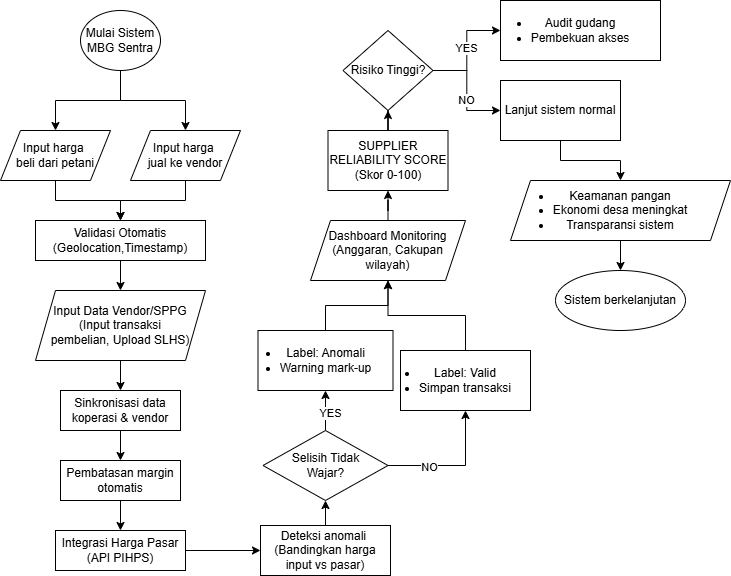

The diagram above was exported from draw.io. Its source (the exported page's mxGraphModel, read from the mxfile embedded in the PNG):
<mxGraphModel dx="1042" dy="562" grid="1" gridSize="10" guides="1" tooltips="1" connect="1" arrows="1" fold="1" page="1" pageScale="1" pageWidth="850" pageHeight="1100" math="0" shadow="0">
  <root>
    <mxCell id="0" />
    <mxCell id="1" parent="0" />
    <mxCell id="fkyDjEBbTseLQEXVvr1s-3" edge="1" parent="1" source="fkyDjEBbTseLQEXVvr1s-1" style="edgeStyle=orthogonalEdgeStyle;rounded=0;orthogonalLoop=1;jettySize=auto;html=1;" target="fkyDjEBbTseLQEXVvr1s-2" value="">
      <mxGeometry relative="1" as="geometry" />
    </mxCell>
    <mxCell id="fkyDjEBbTseLQEXVvr1s-7" edge="1" parent="1" source="fkyDjEBbTseLQEXVvr1s-1" style="edgeStyle=orthogonalEdgeStyle;rounded=0;orthogonalLoop=1;jettySize=auto;html=1;" target="fkyDjEBbTseLQEXVvr1s-6" value="">
      <mxGeometry relative="1" as="geometry" />
    </mxCell>
    <mxCell id="fkyDjEBbTseLQEXVvr1s-1" parent="1" style="ellipse;whiteSpace=wrap;html=1;" value="Mulai Sistem MBG Sentra" vertex="1">
      <mxGeometry height="60" width="80" x="100" y="30" as="geometry" />
    </mxCell>
    <mxCell id="fkyDjEBbTseLQEXVvr1s-9" edge="1" parent="1" source="fkyDjEBbTseLQEXVvr1s-2" style="edgeStyle=orthogonalEdgeStyle;rounded=0;orthogonalLoop=1;jettySize=auto;html=1;" target="fkyDjEBbTseLQEXVvr1s-8" value="">
      <mxGeometry relative="1" as="geometry" />
    </mxCell>
    <mxCell id="fkyDjEBbTseLQEXVvr1s-2" parent="1" style="shape=parallelogram;perimeter=parallelogramPerimeter;whiteSpace=wrap;html=1;fixedSize=1;" value="Input harga&amp;nbsp;&lt;div&gt;beli&amp;nbsp;&lt;span style=&quot;background-color: transparent; color: light-dark(rgb(0, 0, 0), rgb(255, 255, 255));&quot;&gt;dari petani&lt;/span&gt;&lt;/div&gt;" vertex="1">
      <mxGeometry height="50" width="110" x="20" y="150" as="geometry" />
    </mxCell>
    <mxCell id="fkyDjEBbTseLQEXVvr1s-10" edge="1" parent="1" source="fkyDjEBbTseLQEXVvr1s-6" style="edgeStyle=orthogonalEdgeStyle;rounded=0;orthogonalLoop=1;jettySize=auto;html=1;" target="fkyDjEBbTseLQEXVvr1s-8" value="">
      <mxGeometry relative="1" as="geometry" />
    </mxCell>
    <mxCell id="fkyDjEBbTseLQEXVvr1s-6" parent="1" style="shape=parallelogram;perimeter=parallelogramPerimeter;whiteSpace=wrap;html=1;fixedSize=1;" value="Input harga&amp;nbsp;&lt;div&gt;jual&amp;nbsp;&lt;span style=&quot;background-color: transparent; color: light-dark(rgb(0, 0, 0), rgb(255, 255, 255));&quot;&gt;ke vendor&lt;/span&gt;&lt;/div&gt;" vertex="1">
      <mxGeometry height="50" width="110" x="150" y="150" as="geometry" />
    </mxCell>
    <mxCell id="fkyDjEBbTseLQEXVvr1s-16" edge="1" parent="1" source="fkyDjEBbTseLQEXVvr1s-8" style="edgeStyle=orthogonalEdgeStyle;rounded=0;orthogonalLoop=1;jettySize=auto;html=1;" target="fkyDjEBbTseLQEXVvr1s-15" value="">
      <mxGeometry relative="1" as="geometry" />
    </mxCell>
    <mxCell id="fkyDjEBbTseLQEXVvr1s-8" parent="1" style="whiteSpace=wrap;html=1;" value="Validasi Otomatis&lt;div&gt;(Geolocation,Timestamp)&lt;/div&gt;" vertex="1">
      <mxGeometry height="40" width="170" x="55" y="240" as="geometry" />
    </mxCell>
    <mxCell id="fkyDjEBbTseLQEXVvr1s-18" edge="1" parent="1" source="fkyDjEBbTseLQEXVvr1s-15" style="edgeStyle=orthogonalEdgeStyle;rounded=0;orthogonalLoop=1;jettySize=auto;html=1;" target="fkyDjEBbTseLQEXVvr1s-17" value="">
      <mxGeometry relative="1" as="geometry" />
    </mxCell>
    <mxCell id="fkyDjEBbTseLQEXVvr1s-15" parent="1" style="shape=parallelogram;perimeter=parallelogramPerimeter;whiteSpace=wrap;html=1;fixedSize=1;" value="Input Data Vendor/SPPG&lt;div&gt;(Input transaksi pembelian,&amp;nbsp;Upload SLHS)&lt;/div&gt;" vertex="1">
      <mxGeometry height="70" width="170" x="55" y="310" as="geometry" />
    </mxCell>
    <mxCell id="fkyDjEBbTseLQEXVvr1s-20" edge="1" parent="1" source="fkyDjEBbTseLQEXVvr1s-17" style="edgeStyle=orthogonalEdgeStyle;rounded=0;orthogonalLoop=1;jettySize=auto;html=1;" target="fkyDjEBbTseLQEXVvr1s-19" value="">
      <mxGeometry relative="1" as="geometry" />
    </mxCell>
    <mxCell id="fkyDjEBbTseLQEXVvr1s-17" parent="1" style="whiteSpace=wrap;html=1;" value="Sinkronisasi data koperasi &amp;amp; vendor" vertex="1">
      <mxGeometry height="40" width="120" x="80" y="410" as="geometry" />
    </mxCell>
    <mxCell id="fkyDjEBbTseLQEXVvr1s-22" edge="1" parent="1" source="fkyDjEBbTseLQEXVvr1s-19" style="edgeStyle=orthogonalEdgeStyle;rounded=0;orthogonalLoop=1;jettySize=auto;html=1;" target="fkyDjEBbTseLQEXVvr1s-21" value="">
      <mxGeometry relative="1" as="geometry" />
    </mxCell>
    <mxCell id="fkyDjEBbTseLQEXVvr1s-19" parent="1" style="whiteSpace=wrap;html=1;" value="Pembatasan margin otomatis" vertex="1">
      <mxGeometry height="40" width="120" x="80" y="480" as="geometry" />
    </mxCell>
    <mxCell id="fkyDjEBbTseLQEXVvr1s-24" edge="1" parent="1" source="fkyDjEBbTseLQEXVvr1s-21" style="edgeStyle=orthogonalEdgeStyle;rounded=0;orthogonalLoop=1;jettySize=auto;html=1;" target="fkyDjEBbTseLQEXVvr1s-23" value="">
      <mxGeometry relative="1" as="geometry" />
    </mxCell>
    <mxCell id="fkyDjEBbTseLQEXVvr1s-21" parent="1" style="whiteSpace=wrap;html=1;" value="Integrasi Harga Pasar (API PIHPS)" vertex="1">
      <mxGeometry height="40" width="130" x="75" y="550" as="geometry" />
    </mxCell>
    <mxCell id="fkyDjEBbTseLQEXVvr1s-26" edge="1" parent="1" source="fkyDjEBbTseLQEXVvr1s-23" style="edgeStyle=orthogonalEdgeStyle;rounded=0;orthogonalLoop=1;jettySize=auto;html=1;" target="fkyDjEBbTseLQEXVvr1s-25" value="">
      <mxGeometry relative="1" as="geometry" />
    </mxCell>
    <mxCell id="fkyDjEBbTseLQEXVvr1s-23" parent="1" style="whiteSpace=wrap;html=1;" value="Deteksi anomali&amp;nbsp;&lt;div&gt;(Bandingkan harga input vs pasar)&lt;/div&gt;" vertex="1">
      <mxGeometry height="50" width="130" x="280" y="545" as="geometry" />
    </mxCell>
    <mxCell id="fkyDjEBbTseLQEXVvr1s-28" edge="1" parent="1" source="fkyDjEBbTseLQEXVvr1s-25" style="edgeStyle=orthogonalEdgeStyle;rounded=0;orthogonalLoop=1;jettySize=auto;html=1;" target="fkyDjEBbTseLQEXVvr1s-27" value="">
      <mxGeometry relative="1" as="geometry" />
    </mxCell>
    <mxCell id="fkyDjEBbTseLQEXVvr1s-49" connectable="0" parent="fkyDjEBbTseLQEXVvr1s-28" style="edgeLabel;html=1;align=center;verticalAlign=middle;resizable=0;points=[];" value="NO" vertex="1">
      <mxGeometry relative="1" x="-0.3857" y="-1" as="geometry">
        <mxPoint as="offset" />
      </mxGeometry>
    </mxCell>
    <mxCell id="fkyDjEBbTseLQEXVvr1s-31" edge="1" parent="1" source="fkyDjEBbTseLQEXVvr1s-25" style="edgeStyle=orthogonalEdgeStyle;rounded=0;orthogonalLoop=1;jettySize=auto;html=1;" target="fkyDjEBbTseLQEXVvr1s-30" value="">
      <mxGeometry relative="1" as="geometry" />
    </mxCell>
    <mxCell id="fkyDjEBbTseLQEXVvr1s-48" connectable="0" parent="fkyDjEBbTseLQEXVvr1s-31" style="edgeLabel;html=1;align=center;verticalAlign=middle;resizable=0;points=[];" value="YES" vertex="1">
      <mxGeometry relative="1" x="-0.12" y="-4" as="geometry">
        <mxPoint as="offset" />
      </mxGeometry>
    </mxCell>
    <mxCell id="fkyDjEBbTseLQEXVvr1s-25" parent="1" style="rhombus;whiteSpace=wrap;html=1;" value="Selisih Tidak&lt;div&gt;Wajar?&lt;/div&gt;" vertex="1">
      <mxGeometry height="70" width="125" x="282.5" y="450" as="geometry" />
    </mxCell>
    <mxCell id="fkyDjEBbTseLQEXVvr1s-34" edge="1" parent="1" source="fkyDjEBbTseLQEXVvr1s-27" style="edgeStyle=orthogonalEdgeStyle;rounded=0;orthogonalLoop=1;jettySize=auto;html=1;" target="fkyDjEBbTseLQEXVvr1s-32" value="">
      <mxGeometry relative="1" as="geometry" />
    </mxCell>
    <mxCell id="fkyDjEBbTseLQEXVvr1s-27" parent="1" style="whiteSpace=wrap;html=1;" value="&lt;li data-start=&quot;1184&quot; data-end=&quot;1200&quot;&gt;Label: Valid&lt;/li&gt;&lt;li data-start=&quot;1201&quot; data-end=&quot;1221&quot;&gt;Simpan transaksi&lt;/li&gt;" vertex="1">
      <mxGeometry height="60" width="130" x="420" y="370" as="geometry" />
    </mxCell>
    <mxCell id="fkyDjEBbTseLQEXVvr1s-35" edge="1" parent="1" source="fkyDjEBbTseLQEXVvr1s-30" style="edgeStyle=orthogonalEdgeStyle;rounded=0;orthogonalLoop=1;jettySize=auto;html=1;" target="fkyDjEBbTseLQEXVvr1s-32" value="">
      <mxGeometry relative="1" as="geometry" />
    </mxCell>
    <mxCell id="fkyDjEBbTseLQEXVvr1s-30" parent="1" style="whiteSpace=wrap;html=1;" value="&lt;li data-start=&quot;1105&quot; data-end=&quot;1123&quot;&gt;Label: Anomali&lt;/li&gt;&lt;li data-start=&quot;1105&quot; data-end=&quot;1123&quot;&gt;Warning mark-up&lt;/li&gt;" vertex="1">
      <mxGeometry height="60" width="135" x="277.5" y="350" as="geometry" />
    </mxCell>
    <mxCell id="fkyDjEBbTseLQEXVvr1s-37" edge="1" parent="1" source="fkyDjEBbTseLQEXVvr1s-32" style="edgeStyle=orthogonalEdgeStyle;rounded=0;orthogonalLoop=1;jettySize=auto;html=1;" target="fkyDjEBbTseLQEXVvr1s-36" value="">
      <mxGeometry relative="1" as="geometry" />
    </mxCell>
    <mxCell id="fkyDjEBbTseLQEXVvr1s-32" parent="1" style="shape=parallelogram;perimeter=parallelogramPerimeter;whiteSpace=wrap;html=1;fixedSize=1;" value="Dashboard Monitoring&lt;div&gt;(Anggaran, Cakupan wilayah)&lt;/div&gt;" vertex="1">
      <mxGeometry height="60" width="155" x="330" y="240" as="geometry" />
    </mxCell>
    <mxCell id="fkyDjEBbTseLQEXVvr1s-39" edge="1" parent="1" source="fkyDjEBbTseLQEXVvr1s-36" style="edgeStyle=orthogonalEdgeStyle;rounded=0;orthogonalLoop=1;jettySize=auto;html=1;" target="fkyDjEBbTseLQEXVvr1s-38" value="">
      <mxGeometry relative="1" as="geometry" />
    </mxCell>
    <mxCell id="fkyDjEBbTseLQEXVvr1s-36" parent="1" style="whiteSpace=wrap;html=1;" value="SUPPLIER RELIABILITY SCORE&lt;div&gt;(Skor 0-100)&lt;/div&gt;" vertex="1">
      <mxGeometry height="60" width="120" x="347.5" y="150" as="geometry" />
    </mxCell>
    <mxCell id="fkyDjEBbTseLQEXVvr1s-41" edge="1" parent="1" source="fkyDjEBbTseLQEXVvr1s-38" style="edgeStyle=orthogonalEdgeStyle;rounded=0;orthogonalLoop=1;jettySize=auto;html=1;" target="fkyDjEBbTseLQEXVvr1s-40" value="">
      <mxGeometry relative="1" as="geometry" />
    </mxCell>
    <mxCell id="fkyDjEBbTseLQEXVvr1s-53" connectable="0" parent="fkyDjEBbTseLQEXVvr1s-41" style="edgeLabel;html=1;align=center;verticalAlign=middle;resizable=0;points=[];" value="NO" vertex="1">
      <mxGeometry relative="1" x="0.1758" y="-1" as="geometry">
        <mxPoint as="offset" />
      </mxGeometry>
    </mxCell>
    <mxCell id="fkyDjEBbTseLQEXVvr1s-43" edge="1" parent="1" source="fkyDjEBbTseLQEXVvr1s-38" style="edgeStyle=orthogonalEdgeStyle;rounded=0;orthogonalLoop=1;jettySize=auto;html=1;" target="fkyDjEBbTseLQEXVvr1s-42" value="">
      <mxGeometry relative="1" as="geometry" />
    </mxCell>
    <mxCell id="fkyDjEBbTseLQEXVvr1s-51" connectable="0" parent="fkyDjEBbTseLQEXVvr1s-43" style="edgeLabel;html=1;align=center;verticalAlign=middle;resizable=0;points=[];" value="YES" vertex="1">
      <mxGeometry relative="1" x="0.0493" y="1" as="geometry">
        <mxPoint as="offset" />
      </mxGeometry>
    </mxCell>
    <mxCell id="fkyDjEBbTseLQEXVvr1s-38" parent="1" style="rhombus;whiteSpace=wrap;html=1;" value="Risiko Tinggi?" vertex="1">
      <mxGeometry height="80" width="90" x="362.5" y="50" as="geometry" />
    </mxCell>
    <mxCell id="fkyDjEBbTseLQEXVvr1s-45" edge="1" parent="1" source="fkyDjEBbTseLQEXVvr1s-40" style="edgeStyle=orthogonalEdgeStyle;rounded=0;orthogonalLoop=1;jettySize=auto;html=1;" target="fkyDjEBbTseLQEXVvr1s-44" value="">
      <mxGeometry relative="1" as="geometry" />
    </mxCell>
    <mxCell id="fkyDjEBbTseLQEXVvr1s-40" parent="1" style="whiteSpace=wrap;html=1;" value="Lanjut sistem normal" vertex="1">
      <mxGeometry height="60" width="120" x="520" y="100" as="geometry" />
    </mxCell>
    <mxCell id="fkyDjEBbTseLQEXVvr1s-42" parent="1" style="whiteSpace=wrap;html=1;" value="&lt;li data-start=&quot;1538&quot; data-end=&quot;1554&quot;&gt;Audit gudang&lt;/li&gt;&lt;li data-start=&quot;1555&quot; data-end=&quot;1574&quot;&gt;Pembekuan akses&lt;/li&gt;" vertex="1">
      <mxGeometry height="60" width="160" x="520" y="20" as="geometry" />
    </mxCell>
    <mxCell id="fkyDjEBbTseLQEXVvr1s-47" edge="1" parent="1" source="fkyDjEBbTseLQEXVvr1s-44" style="edgeStyle=orthogonalEdgeStyle;rounded=0;orthogonalLoop=1;jettySize=auto;html=1;" target="fkyDjEBbTseLQEXVvr1s-46" value="">
      <mxGeometry relative="1" as="geometry" />
    </mxCell>
    <mxCell id="fkyDjEBbTseLQEXVvr1s-44" parent="1" style="shape=parallelogram;perimeter=parallelogramPerimeter;whiteSpace=wrap;html=1;fixedSize=1;" value="&lt;li data-start=&quot;1664&quot; data-end=&quot;1683&quot;&gt;Keamanan pangan&lt;/li&gt;&lt;li data-start=&quot;1684&quot; data-end=&quot;1710&quot;&gt;Ekonomi desa meningkat&lt;/li&gt;&lt;li data-start=&quot;1711&quot; data-end=&quot;1734&quot;&gt;Transparansi sistem&lt;/li&gt;" vertex="1">
      <mxGeometry height="60" width="220" x="530" y="200" as="geometry" />
    </mxCell>
    <mxCell id="fkyDjEBbTseLQEXVvr1s-46" parent="1" style="ellipse;whiteSpace=wrap;html=1;" value="Sistem berkelanjutan" vertex="1">
      <mxGeometry height="60" width="130" x="575" y="290" as="geometry" />
    </mxCell>
  </root>
</mxGraphModel>